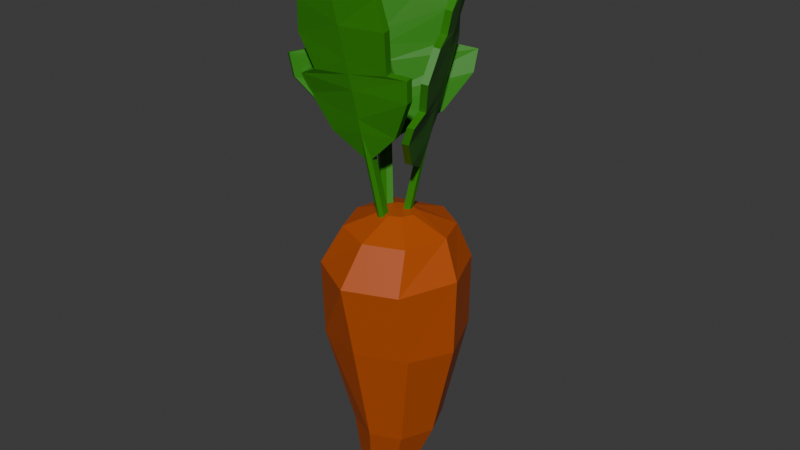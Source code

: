 # Source: Carrot.blend  (saved by Blender 4.4.32; exported with 4.5.12 LTS)
import bpy
from mathutils import Matrix  # noqa: F401  (used for matrix-valued properties, if any)

bpy.ops.wm.read_factory_settings(use_empty=True)
scene = bpy.context.scene
scene.name = 'Scene'

# ---- collections
col_collection = bpy.data.collections.new('Collection'); scene.collection.children.link(col_collection)

# ---- materials (node trees are filled in below, after node groups)
mat_carrot = bpy.data.materials.new('Carrot')
mat_grass = bpy.data.materials.new('Grass')

# ---- material node trees
mat_carrot.use_nodes = True; mat_carrot.node_tree.nodes.clear()
_N = mat_carrot.node_tree.nodes; _L = mat_carrot.node_tree.links
n0 = _N.new('ShaderNodeBsdfPrincipled'); n0.name = 'Principled BSDF'; n0.location = (10, 300)
n0.inputs[0].default_value = (0.467, 0.07509, 0.0, 1.0)
n1 = _N.new('ShaderNodeOutputMaterial'); n1.name = 'Material Output'; n1.location = (300, 300)
_L.new(n0.outputs[0], n1.inputs[0])
n1.is_active_output = True
mat_grass.use_nodes = True; mat_grass.node_tree.nodes.clear()
_N = mat_grass.node_tree.nodes; _L = mat_grass.node_tree.links
n0 = _N.new('ShaderNodeBsdfPrincipled'); n0.name = 'Principled BSDF'; n0.location = (10, 300)
n0.inputs[0].default_value = (0.02422, 0.2297, 0.0, 1.0)
n1 = _N.new('ShaderNodeOutputMaterial'); n1.name = 'Material Output'; n1.location = (300, 300)
_L.new(n0.outputs[0], n1.inputs[0])
n1.is_active_output = True

# ---- world
world_world = bpy.data.worlds.new('World'); scene.world = world_world
world_world.use_nodes = True; world_world.node_tree.nodes.clear()
_N = world_world.node_tree.nodes; _L = world_world.node_tree.links
n0 = _N.new('ShaderNodeOutputWorld'); n0.name = 'World Output'; n0.location = (300, 300)
n1 = _N.new('ShaderNodeBackground'); n1.name = 'Background'; n1.location = (10, 300)
n1.inputs[0].default_value = (0.05088, 0.05088, 0.05088, 1.0)
_L.new(n1.outputs[0], n0.inputs[0])
n0.is_active_output = True
world_world.color = (0.05088, 0.05088, 0.05088)
world_world.sun_shadow_jitter_overblur = 0.0

# ---- meshes
me_cylinder = bpy.data.meshes.new('Cylinder')
me_cylinder.from_pydata([(0.0004073, 0.0807, -0.07829), (-0.001398, 0.1271, 0.1034), (0.05737, 0.05711, -0.07829), (0.0849, 0.09137, 0.1034), (0.08096, 0.0001459, -0.07829), (0.1221, 0.0001605, 0.1001), (0.05737, -0.05681, -0.07829), (0.08881, -0.07795, 0.1047), (0.004924, -0.07956, -0.07784), (0.002518, -0.1137, 0.1047), (-0.05089, -0.05478, -0.08135), (-0.08628, -0.08613, 0.1001), (-0.079, 0.001325, -0.0818), (-0.122, 0.0001605, 0.1001), (-0.05655, 0.05711, -0.07829), (-0.08628, 0.08645, 0.1001), (0.0889, 0.08889, 0.2348), (0.006002, 0.1298, 0.2299), (0.1257, -3.397e-05, 0.2348), (0.08551, -0.09769, 0.2325), (-0.003406, -0.1345, 0.2325), (-0.08894, -0.08895, 0.2348), (-0.1258, -3.397e-05, 0.2348), (-0.09666, 0.08724, 0.2299), (0.06765, 0.0747, 0.294), (0.01683, 0.1033, 0.2975), (0.09365, 0.01159, 0.2989), (0.06922, -0.06182, 0.2989), (0.003033, -0.08923, 0.2989), (-0.06315, -0.06182, 0.2989), (-0.09057, 0.004371, 0.2989), (-0.0675, 0.06735, 0.3034), (-0.01046, 0.04549, -0.169), (0.02644, 0.03021, -0.169), (0.04173, -0.0067, -0.169), (0.02644, -0.0436, -0.169), (-0.01046, -0.05889, -0.169), (-0.04737, -0.0436, -0.169), (-0.06265, -0.0067, -0.169), (-0.04737, 0.03021, -0.169), (-0.006777, 0.01191, -0.217), (0.01175, 0.004237, -0.217), (0.01942, -0.01429, -0.217), (0.01175, -0.03282, -0.217), (-0.006777, -0.04049, -0.217), (-0.0253, -0.03282, -0.217), (-0.03298, -0.01429, -0.217), (-0.0253, 0.004237, -0.217), (0.02604, 0.02046, 0.3267), (0.006135, 0.02871, 0.3267), (0.03429, 0.0005518, 0.3267), (0.02604, -0.01936, 0.3267), (0.006135, -0.0276, 0.3267), (-0.01377, -0.01936, 0.3267), (-0.02202, 0.0005518, 0.3267), (-0.01377, 0.02046, 0.3267), (-0.006777, -0.01183, -0.2527), (-0.005036, -0.01255, -0.2527), (-0.004314, -0.01429, -0.2527), (-0.005036, -0.01603, -0.2527), (-0.006777, -0.01675, -0.2527), (-0.008518, -0.01603, -0.2527), (-0.009239, -0.01429, -0.2527), (-0.008518, -0.01255, -0.2527)], [], [(0, 1, 3, 2), (2, 3, 5, 4), (4, 5, 7, 6), (6, 7, 9, 8), (8, 9, 11, 10), (10, 11, 13, 12), (7, 5, 18, 19), (12, 13, 15, 14), (14, 15, 1, 0), (8, 10, 37, 36), (16, 17, 25, 24), (13, 11, 21, 22), (9, 7, 19, 20), (15, 13, 22, 23), (5, 3, 16, 18), (11, 9, 20, 21), (1, 15, 23, 17), (3, 1, 17, 16), (31, 30, 54, 55), (17, 23, 31, 25), (22, 21, 29, 30), (20, 19, 27, 28), (18, 16, 24, 26), (23, 22, 30, 31), (21, 20, 28, 29), (19, 18, 26, 27), (33, 34, 42, 41), (14, 0, 32, 39), (0, 2, 33, 32), (4, 6, 35, 34), (10, 12, 38, 37), (6, 8, 36, 35), (12, 14, 39, 38), (2, 4, 34, 33), (47, 40, 56, 63), (38, 39, 47, 46), (36, 37, 45, 44), (34, 35, 43, 42), (32, 33, 41, 40), (39, 32, 40, 47), (37, 38, 46, 45), (35, 36, 44, 43), (48, 49, 55, 54, 53, 52, 51, 50), (29, 28, 52, 53), (27, 26, 50, 51), (24, 25, 49, 48), (25, 31, 55, 49), (30, 29, 53, 54), (28, 27, 51, 52), (26, 24, 48, 50), (56, 57, 58, 59, 60, 61, 62, 63), (45, 46, 62, 61), (43, 44, 60, 59), (41, 42, 58, 57), (46, 47, 63, 62), (44, 45, 61, 60), (42, 43, 59, 58), (40, 41, 57, 56)])
_uv = me_cylinder.uv_layers.new(name='UVMap')
_uv.uv.foreach_set('vector', [1.0, 0.5, 1.0, 1.0, 0.875, 1.0, 0.875, 0.5, 0.875, 0.5, 0.875, 1.0, 0.75, 1.0, 0.75, 0.5, 0.75, 0.5, 0.75, 1.0, 0.625, 1.0, 0.625, 0.5, 0.625, 0.5, 0.625, 1.0, 0.5, 1.0, 0.5, 0.5, 0.5, 0.5, 0.5, 1.0, 0.375, 1.0, 0.375, 0.5, 0.375, 0.5, 0.375, 1.0, 0.25, 1.0, 0.25, 0.5, 0.625, 1.0, 0.75, 1.0, 0.75, 1.0, 0.625, 1.0, 0.25, 0.5, 0.25, 1.0, 0.125, 1.0, 0.125, 0.5, 0.125, 0.5, 0.125, 1.0, 0.0, 1.0, 0.0, 0.5, 0.5, 0.5, 0.375, 0.5, 0.375, 0.5, 0.5, 0.5, 0.875, 1.0, 1.0, 1.0, 1.0, 1.0, 0.875, 1.0, 0.25, 1.0, 0.375, 1.0, 0.375, 1.0, 0.25, 1.0, 0.5, 1.0, 0.625, 1.0, 0.625, 1.0, 0.5, 1.0, 0.125, 1.0, 0.25, 1.0, 0.25, 1.0, 0.125, 1.0, 0.75, 1.0, 0.875, 1.0, 0.875, 1.0, 0.75, 1.0, 0.375, 1.0, 0.5, 1.0, 0.5, 1.0, 0.375, 1.0, 0.0, 1.0, 0.125, 1.0, 0.125, 1.0, 0.0, 1.0, 0.875, 1.0, 1.0, 1.0, 1.0, 1.0, 0.875, 1.0, 0.125, 1.0, 0.25, 1.0, 0.25, 1.0, 0.125, 1.0, 0.0, 1.0, 0.125, 1.0, 0.125, 1.0, 0.0, 1.0, 0.25, 1.0, 0.375, 1.0, 0.375, 1.0, 0.25, 1.0, 0.5, 1.0, 0.625, 1.0, 0.625, 1.0, 0.5, 1.0, 0.75, 1.0, 0.875, 1.0, 0.875, 1.0, 0.75, 1.0, 0.125, 1.0, 0.25, 1.0, 0.25, 1.0, 0.125, 1.0, 0.375, 1.0, 0.5, 1.0, 0.5, 1.0, 0.375, 1.0, 0.625, 1.0, 0.75, 1.0, 0.75, 1.0, 0.625, 1.0, 0.875, 0.5, 0.75, 0.5, 0.75, 0.5, 0.875, 0.5, 0.125, 0.5, 0.0, 0.5, 0.0, 0.5, 0.125, 0.5, 1.0, 0.5, 0.875, 0.5, 0.875, 0.5, 1.0, 0.5, 0.75, 0.5, 0.625, 0.5, 0.625, 0.5, 0.75, 0.5, 0.375, 0.5, 0.25, 0.5, 0.25, 0.5, 0.375, 0.5, 0.625, 0.5, 0.5, 0.5, 0.5, 0.5, 0.625, 0.5, 0.25, 0.5, 0.125, 0.5, 0.125, 0.5, 0.25, 0.5, 0.875, 0.5, 0.75, 0.5, 0.75, 0.5, 0.875, 0.5, 0.125, 0.5, 0.0, 0.5, 0.0, 0.5, 0.125, 0.5, 0.25, 0.5, 0.125, 0.5, 0.125, 0.5, 0.25, 0.5, 0.5, 0.5, 0.375, 0.5, 0.375, 0.5, 0.5, 0.5, 0.75, 0.5, 0.625, 0.5, 0.625, 0.5, 0.75, 0.5, 1.0, 0.5, 0.875, 0.5, 0.875, 0.5, 1.0, 0.5, 0.125, 0.5, 0.0, 0.5, 0.0, 0.5, 0.125, 0.5, 0.375, 0.5, 0.25, 0.5, 0.25, 0.5, 0.375, 0.5, 0.625, 0.5, 0.5, 0.5, 0.5, 0.5, 0.625, 0.5, 0.4197, 0.4197, 0.25, 0.49, 0.08029, 0.4197, 0.01, 0.25, 0.08029, 0.08029, 0.25, 0.01, 0.4197, 0.08029, 0.49, 0.25, 0.375, 1.0, 0.5, 1.0, 0.5, 1.0, 0.375, 1.0, 0.625, 1.0, 0.75, 1.0, 0.75, 1.0, 0.625, 1.0, 0.875, 1.0, 1.0, 1.0, 1.0, 1.0, 0.875, 1.0, 0.0, 1.0, 0.125, 1.0, 0.125, 1.0, 0.0, 1.0, 0.25, 1.0, 0.375, 1.0, 0.375, 1.0, 0.25, 1.0, 0.5, 1.0, 0.625, 1.0, 0.625, 1.0, 0.5, 1.0, 0.75, 1.0, 0.875, 1.0, 0.875, 1.0, 0.75, 1.0, 0.75, 0.49, 0.9197, 0.4197, 0.99, 0.25, 0.9197, 0.08029, 0.75, 0.01, 0.5803, 0.08029, 0.51, 0.25, 0.5803, 0.4197, 0.375, 0.5, 0.25, 0.5, 0.25, 0.5, 0.375, 0.5, 0.625, 0.5, 0.5, 0.5, 0.5, 0.5, 0.625, 0.5, 0.875, 0.5, 0.75, 0.5, 0.75, 0.5, 0.875, 0.5, 0.25, 0.5, 0.125, 0.5, 0.125, 0.5, 0.25, 0.5, 0.5, 0.5, 0.375, 0.5, 0.375, 0.5, 0.5, 0.5, 0.75, 0.5, 0.625, 0.5, 0.625, 0.5, 0.75, 0.5, 1.0, 0.5, 0.875, 0.5, 0.875, 0.5, 1.0, 0.5])
me_cylinder.materials.append(mat_carrot)
me_cylinder.update()
me_cube_001 = bpy.data.meshes.new('Cube.001')
me_cube_001.from_pydata([(0.06342, -0.1, -0.1148), (0.1, -0.1, 0.1), (0.06342, 0.1, -0.1148), (0.1, 0.1, 0.1), (-0.002398, 0.04522, -0.1157), (-0.002398, 0.04522, 0.09929), (-0.002398, -0.1548, -0.1157), (-0.002398, -0.1548, 0.09929), (0.7564, 0.09392, 0.01932), (0.7564, -0.1061, 0.01932), (-0.002398, -0.1548, -0.009735), (-0.002398, 0.04522, -0.009735), (0.3525, 0.1, 0.05473), (0.3525, -0.1, 0.05473), (-0.002398, -0.1548, 0.04929), (-0.002398, 0.04522, 0.04929), (0.9, 0.1171, -0.05017), (0.9, -0.0829, -0.05017), (-0.002398, -0.1548, -0.07083), (-0.002398, 0.04522, -0.07083), (0.4563, 0.07657, 0.07819), (0.4563, -0.1234, 0.07819), (-0.002398, -0.1548, 0.07429), (-0.002398, 0.04522, 0.07429), (0.6669, 0.1925, 0.04994), (0.6669, -0.007539, 0.04994), (-0.002398, -0.1548, 0.02429), (-0.002398, 0.04522, 0.02429), (0.9473, 0.1642, -0.02754), (0.9473, -0.0358, -0.02754), (-0.002398, -0.1548, -0.04028), (-0.002398, 0.04522, -0.04028), (0.5371, 0.1765, -0.08984), (0.5371, -0.02348, -0.08984), (-0.002398, -0.1548, -0.08512), (-0.002398, 0.04522, -0.08512), (0.6429, 0.1, -0.02342), (0.6429, -0.1, -0.02342), (-0.002398, -0.1548, -0.02429), (-0.002398, 0.04522, -0.02429), (-0.06342, -0.1, -0.1148), (-0.1, -0.1, 0.1), (-0.06342, 0.1, -0.1148), (-0.1, 0.1, 0.1), (-0.8155, 0.148, 0.01341), (-0.8155, -0.05198, 0.01341), (-0.3525, 0.1, 0.05473), (-0.3525, -0.1, 0.05473), (-0.9115, 0.2683, -0.05342), (-0.9115, 0.06827, -0.05342), (-0.3831, 0.1, 0.08229), (-0.3831, -0.1, 0.08229), (-0.6594, 0.1, 0.04943), (-0.6594, -0.1, 0.04943), (-0.9735, 0.2032, -0.03128), (-0.9735, 0.00319, -0.03128), (-0.6002, 0.1674, -0.08919), (-0.6002, -0.03261, -0.08919), (-0.6429, 0.1, -0.02342), (-0.6429, -0.1, -0.02342), (0.06342, -0.1, -0.1836), (0.06342, 0.1, -0.1836), (-0.002398, -0.1548, -0.1843), (-0.002398, 0.04522, -0.1843), (-0.06342, -0.1, -0.1836), (-0.06342, 0.1, -0.1836)], [], [(23, 5, 3, 20), (20, 3, 1, 21), (4, 2, 61, 63), (3, 5, 7, 1), (21, 1, 7, 22), (37, 9, 10, 38), (36, 8, 9, 37), (39, 11, 8, 36), (25, 13, 14, 26), (24, 12, 13, 25), (27, 15, 12, 24), (35, 19, 16, 32), (32, 16, 17, 33), (33, 17, 18, 34), (13, 21, 22, 14), (12, 20, 21, 13), (15, 23, 20, 12), (11, 27, 24, 8), (8, 24, 25, 9), (9, 25, 26, 10), (19, 31, 28, 16), (16, 28, 29, 17), (17, 29, 30, 18), (0, 33, 34, 6), (2, 32, 33, 0), (4, 35, 32, 2), (31, 39, 36, 28), (28, 36, 37, 29), (29, 37, 38, 30), (23, 50, 43, 5), (50, 51, 41, 43), (42, 4, 63, 65), (43, 41, 7, 5), (51, 22, 7, 41), (59, 38, 10, 45), (58, 59, 45, 44), (39, 58, 44, 11), (53, 26, 14, 47), (52, 53, 47, 46), (27, 52, 46, 15), (35, 56, 48, 19), (56, 57, 49, 48), (57, 34, 18, 49), (47, 14, 22, 51), (46, 47, 51, 50), (15, 46, 50, 23), (11, 44, 52, 27), (44, 45, 53, 52), (45, 10, 26, 53), (19, 48, 54, 31), (48, 49, 55, 54), (49, 18, 30, 55), (40, 6, 34, 57), (42, 40, 57, 56), (4, 42, 56, 35), (31, 54, 58, 39), (54, 55, 59, 58), (55, 30, 38, 59), (63, 61, 60, 62), (63, 62, 64, 65), (40, 42, 65, 64), (2, 0, 60, 61), (6, 40, 64, 62), (0, 6, 62, 60)])
_uv = me_cube_001.uv_layers.new(name='UVMap')
_uv.uv.foreach_set('vector', [0.5938, 0.375, 0.625, 0.375, 0.625, 0.5, 0.5938, 0.5, 0.5938, 0.5, 0.625, 0.5, 0.625, 0.75, 0.5938, 0.75, 0.375, 0.375, 0.375, 0.5, 0.375, 0.5, 0.375, 0.375, 0.625, 0.5, 0.75, 0.5, 0.75, 0.75, 0.625, 0.75, 0.5938, 0.75, 0.625, 0.75, 0.625, 0.875, 0.5938, 0.875, 0.4851, 0.75, 0.5, 0.75, 0.5, 0.875, 0.4851, 0.875, 0.4851, 0.5, 0.5, 0.5, 0.5, 0.75, 0.4851, 0.75, 0.4851, 0.375, 0.5, 0.375, 0.5, 0.5, 0.4851, 0.5, 0.5312, 0.75, 0.5625, 0.75, 0.5625, 0.875, 0.5312, 0.875, 0.5312, 0.5, 0.5625, 0.5, 0.5625, 0.75, 0.5312, 0.75, 0.5312, 0.375, 0.5625, 0.375, 0.5625, 0.5, 0.5312, 0.5, 0.4062, 0.375, 0.4375, 0.375, 0.4375, 0.5, 0.4062, 0.5, 0.4062, 0.5, 0.4375, 0.5, 0.4375, 0.75, 0.4062, 0.75, 0.4062, 0.75, 0.4375, 0.75, 0.4375, 0.875, 0.4062, 0.875, 0.5625, 0.75, 0.5938, 0.75, 0.5938, 0.875, 0.5625, 0.875, 0.5625, 0.5, 0.5938, 0.5, 0.5938, 0.75, 0.5625, 0.75, 0.5625, 0.375, 0.5938, 0.375, 0.5938, 0.5, 0.5625, 0.5, 0.5, 0.375, 0.5312, 0.375, 0.5312, 0.5, 0.5, 0.5, 0.5, 0.5, 0.5312, 0.5, 0.5312, 0.75, 0.5, 0.75, 0.5, 0.75, 0.5312, 0.75, 0.5312, 0.875, 0.5, 0.875, 0.4375, 0.375, 0.4688, 0.375, 0.4688, 0.5, 0.4375, 0.5, 0.4375, 0.5, 0.4688, 0.5, 0.4688, 0.75, 0.4375, 0.75, 0.4375, 0.75, 0.4688, 0.75, 0.4688, 0.875, 0.4375, 0.875, 0.375, 0.75, 0.4062, 0.75, 0.4062, 0.875, 0.375, 0.875, 0.375, 0.5, 0.4062, 0.5, 0.4062, 0.75, 0.375, 0.75, 0.375, 0.375, 0.4062, 0.375, 0.4062, 0.5, 0.375, 0.5, 0.4688, 0.375, 0.4851, 0.375, 0.4851, 0.5, 0.4688, 0.5, 0.4688, 0.5, 0.4851, 0.5, 0.4851, 0.75, 0.4688, 0.75, 0.4688, 0.75, 0.4851, 0.75, 0.4851, 0.875, 0.4688, 0.875, 0.5938, 0.375, 0.5938, 0.5, 0.625, 0.5, 0.625, 0.375, 0.5938, 0.5, 0.5938, 0.75, 0.625, 0.75, 0.625, 0.5, 0.375, 0.5, 0.375, 0.375, 0.375, 0.375, 0.375, 0.5, 0.625, 0.5, 0.625, 0.75, 0.75, 0.75, 0.75, 0.5, 0.5938, 0.75, 0.5938, 0.875, 0.625, 0.875, 0.625, 0.75, 0.4851, 0.75, 0.4851, 0.875, 0.5, 0.875, 0.5, 0.75, 0.4851, 0.5, 0.4851, 0.75, 0.5, 0.75, 0.5, 0.5, 0.4851, 0.375, 0.4851, 0.5, 0.5, 0.5, 0.5, 0.375, 0.5312, 0.75, 0.5312, 0.875, 0.5625, 0.875, 0.5625, 0.75, 0.5312, 0.5, 0.5312, 0.75, 0.5625, 0.75, 0.5625, 0.5, 0.5312, 0.375, 0.5312, 0.5, 0.5625, 0.5, 0.5625, 0.375, 0.4062, 0.375, 0.4062, 0.5, 0.4375, 0.5, 0.4375, 0.375, 0.4062, 0.5, 0.4062, 0.75, 0.4375, 0.75, 0.4375, 0.5, 0.4062, 0.75, 0.4062, 0.875, 0.4375, 0.875, 0.4375, 0.75, 0.5625, 0.75, 0.5625, 0.875, 0.5938, 0.875, 0.5938, 0.75, 0.5625, 0.5, 0.5625, 0.75, 0.5938, 0.75, 0.5938, 0.5, 0.5625, 0.375, 0.5625, 0.5, 0.5938, 0.5, 0.5938, 0.375, 0.5, 0.375, 0.5, 0.5, 0.5312, 0.5, 0.5312, 0.375, 0.5, 0.5, 0.5, 0.75, 0.5312, 0.75, 0.5312, 0.5, 0.5, 0.75, 0.5, 0.875, 0.5312, 0.875, 0.5312, 0.75, 0.4375, 0.375, 0.4375, 0.5, 0.4688, 0.5, 0.4688, 0.375, 0.4375, 0.5, 0.4375, 0.75, 0.4688, 0.75, 0.4688, 0.5, 0.4375, 0.75, 0.4375, 0.875, 0.4688, 0.875, 0.4688, 0.75, 0.375, 0.75, 0.375, 0.875, 0.4062, 0.875, 0.4062, 0.75, 0.375, 0.5, 0.375, 0.75, 0.4062, 0.75, 0.4062, 0.5, 0.375, 0.375, 0.375, 0.5, 0.4062, 0.5, 0.4062, 0.375, 0.4688, 0.375, 0.4688, 0.5, 0.4851, 0.5, 0.4851, 0.375, 0.4688, 0.5, 0.4688, 0.75, 0.4851, 0.75, 0.4851, 0.5, 0.4688, 0.75, 0.4688, 0.875, 0.4851, 0.875, 0.4851, 0.75, 0.25, 0.5, 0.375, 0.5, 0.375, 0.75, 0.25, 0.75, 0.25, 0.5, 0.25, 0.75, 0.375, 0.75, 0.375, 0.5, 0.375, 0.75, 0.375, 0.5, 0.375, 0.5, 0.375, 0.75, 0.375, 0.5, 0.375, 0.75, 0.375, 0.75, 0.375, 0.5, 0.375, 0.875, 0.375, 0.75, 0.375, 0.75, 0.375, 0.875, 0.375, 0.75, 0.375, 0.875, 0.375, 0.875, 0.375, 0.75])
me_cube_001.materials.append(mat_grass)
me_cube_001.update()
me_cube_002 = bpy.data.meshes.new('Cube.002')
me_cube_002.from_pydata([(0.06342, -0.1, -0.1148), (0.1, -0.1, 0.1), (0.06342, 0.1, -0.1148), (0.1, 0.1, 0.1), (-0.002398, 0.04522, -0.1157), (-0.002398, 0.04522, 0.09929), (-0.002398, -0.1548, -0.1157), (-0.002398, -0.1548, 0.09929), (0.7564, 0.09392, 0.01932), (0.7564, -0.1061, 0.01932), (-0.002398, -0.1548, -0.009735), (-0.002398, 0.04522, -0.009735), (0.3525, 0.1, 0.05473), (0.3525, -0.1, 0.05473), (-0.002398, -0.1548, 0.04929), (-0.002398, 0.04522, 0.04929), (0.9, 0.1171, -0.05017), (0.9, -0.0829, -0.05017), (-0.002398, -0.1548, -0.07083), (-0.002398, 0.04522, -0.07083), (0.4563, 0.07657, 0.07819), (0.4563, -0.1234, 0.07819), (-0.002398, -0.1548, 0.07429), (-0.002398, 0.04522, 0.07429), (0.6669, 0.1925, 0.04994), (0.6669, -0.007539, 0.04994), (-0.002398, -0.1548, 0.02429), (-0.002398, 0.04522, 0.02429), (0.9473, 0.1642, -0.02754), (0.9473, -0.0358, -0.02754), (-0.002398, -0.1548, -0.04028), (-0.002398, 0.04522, -0.04028), (0.5371, 0.1765, -0.08984), (0.5371, -0.02348, -0.08984), (-0.002398, -0.1548, -0.08512), (-0.002398, 0.04522, -0.08512), (0.6429, 0.1, -0.02342), (0.6429, -0.1, -0.02342), (-0.002398, -0.1548, -0.02429), (-0.002398, 0.04522, -0.02429), (-0.06342, -0.1, -0.1148), (-0.1, -0.1, 0.1), (-0.06342, 0.1, -0.1148), (-0.1, 0.1, 0.1), (-0.8155, 0.148, 0.01341), (-0.8155, -0.05198, 0.01341), (-0.3525, 0.1, 0.05473), (-0.3525, -0.1, 0.05473), (-0.9115, 0.2683, -0.05342), (-0.9115, 0.06827, -0.05342), (-0.3831, 0.1, 0.08229), (-0.3831, -0.1, 0.08229), (-0.6594, 0.1, 0.04943), (-0.6594, -0.1, 0.04943), (-0.9735, 0.2032, -0.03128), (-0.9735, 0.00319, -0.03128), (-0.6002, 0.1674, -0.08919), (-0.6002, -0.03261, -0.08919), (-0.6429, 0.1, -0.02342), (-0.6429, -0.1, -0.02342), (0.06342, -0.1, -0.1836), (0.06342, 0.1, -0.1836), (-0.002398, -0.1548, -0.1843), (-0.002398, 0.04522, -0.1843), (-0.06342, -0.1, -0.1836), (-0.06342, 0.1, -0.1836)], [], [(23, 5, 3, 20), (20, 3, 1, 21), (4, 2, 61, 63), (3, 5, 7, 1), (21, 1, 7, 22), (37, 9, 10, 38), (36, 8, 9, 37), (39, 11, 8, 36), (25, 13, 14, 26), (24, 12, 13, 25), (27, 15, 12, 24), (35, 19, 16, 32), (32, 16, 17, 33), (33, 17, 18, 34), (13, 21, 22, 14), (12, 20, 21, 13), (15, 23, 20, 12), (11, 27, 24, 8), (8, 24, 25, 9), (9, 25, 26, 10), (19, 31, 28, 16), (16, 28, 29, 17), (17, 29, 30, 18), (0, 33, 34, 6), (2, 32, 33, 0), (4, 35, 32, 2), (31, 39, 36, 28), (28, 36, 37, 29), (29, 37, 38, 30), (23, 50, 43, 5), (50, 51, 41, 43), (42, 4, 63, 65), (43, 41, 7, 5), (51, 22, 7, 41), (59, 38, 10, 45), (58, 59, 45, 44), (39, 58, 44, 11), (53, 26, 14, 47), (52, 53, 47, 46), (27, 52, 46, 15), (35, 56, 48, 19), (56, 57, 49, 48), (57, 34, 18, 49), (47, 14, 22, 51), (46, 47, 51, 50), (15, 46, 50, 23), (11, 44, 52, 27), (44, 45, 53, 52), (45, 10, 26, 53), (19, 48, 54, 31), (48, 49, 55, 54), (49, 18, 30, 55), (40, 6, 34, 57), (42, 40, 57, 56), (4, 42, 56, 35), (31, 54, 58, 39), (54, 55, 59, 58), (55, 30, 38, 59), (63, 61, 60, 62), (63, 62, 64, 65), (40, 42, 65, 64), (2, 0, 60, 61), (6, 40, 64, 62), (0, 6, 62, 60)])
_uv = me_cube_002.uv_layers.new(name='UVMap')
_uv.uv.foreach_set('vector', [0.5938, 0.375, 0.625, 0.375, 0.625, 0.5, 0.5938, 0.5, 0.5938, 0.5, 0.625, 0.5, 0.625, 0.75, 0.5938, 0.75, 0.375, 0.375, 0.375, 0.5, 0.375, 0.5, 0.375, 0.375, 0.625, 0.5, 0.75, 0.5, 0.75, 0.75, 0.625, 0.75, 0.5938, 0.75, 0.625, 0.75, 0.625, 0.875, 0.5938, 0.875, 0.4851, 0.75, 0.5, 0.75, 0.5, 0.875, 0.4851, 0.875, 0.4851, 0.5, 0.5, 0.5, 0.5, 0.75, 0.4851, 0.75, 0.4851, 0.375, 0.5, 0.375, 0.5, 0.5, 0.4851, 0.5, 0.5312, 0.75, 0.5625, 0.75, 0.5625, 0.875, 0.5312, 0.875, 0.5312, 0.5, 0.5625, 0.5, 0.5625, 0.75, 0.5312, 0.75, 0.5312, 0.375, 0.5625, 0.375, 0.5625, 0.5, 0.5312, 0.5, 0.4062, 0.375, 0.4375, 0.375, 0.4375, 0.5, 0.4062, 0.5, 0.4062, 0.5, 0.4375, 0.5, 0.4375, 0.75, 0.4062, 0.75, 0.4062, 0.75, 0.4375, 0.75, 0.4375, 0.875, 0.4062, 0.875, 0.5625, 0.75, 0.5938, 0.75, 0.5938, 0.875, 0.5625, 0.875, 0.5625, 0.5, 0.5938, 0.5, 0.5938, 0.75, 0.5625, 0.75, 0.5625, 0.375, 0.5938, 0.375, 0.5938, 0.5, 0.5625, 0.5, 0.5, 0.375, 0.5312, 0.375, 0.5312, 0.5, 0.5, 0.5, 0.5, 0.5, 0.5312, 0.5, 0.5312, 0.75, 0.5, 0.75, 0.5, 0.75, 0.5312, 0.75, 0.5312, 0.875, 0.5, 0.875, 0.4375, 0.375, 0.4688, 0.375, 0.4688, 0.5, 0.4375, 0.5, 0.4375, 0.5, 0.4688, 0.5, 0.4688, 0.75, 0.4375, 0.75, 0.4375, 0.75, 0.4688, 0.75, 0.4688, 0.875, 0.4375, 0.875, 0.375, 0.75, 0.4062, 0.75, 0.4062, 0.875, 0.375, 0.875, 0.375, 0.5, 0.4062, 0.5, 0.4062, 0.75, 0.375, 0.75, 0.375, 0.375, 0.4062, 0.375, 0.4062, 0.5, 0.375, 0.5, 0.4688, 0.375, 0.4851, 0.375, 0.4851, 0.5, 0.4688, 0.5, 0.4688, 0.5, 0.4851, 0.5, 0.4851, 0.75, 0.4688, 0.75, 0.4688, 0.75, 0.4851, 0.75, 0.4851, 0.875, 0.4688, 0.875, 0.5938, 0.375, 0.5938, 0.5, 0.625, 0.5, 0.625, 0.375, 0.5938, 0.5, 0.5938, 0.75, 0.625, 0.75, 0.625, 0.5, 0.375, 0.5, 0.375, 0.375, 0.375, 0.375, 0.375, 0.5, 0.625, 0.5, 0.625, 0.75, 0.75, 0.75, 0.75, 0.5, 0.5938, 0.75, 0.5938, 0.875, 0.625, 0.875, 0.625, 0.75, 0.4851, 0.75, 0.4851, 0.875, 0.5, 0.875, 0.5, 0.75, 0.4851, 0.5, 0.4851, 0.75, 0.5, 0.75, 0.5, 0.5, 0.4851, 0.375, 0.4851, 0.5, 0.5, 0.5, 0.5, 0.375, 0.5312, 0.75, 0.5312, 0.875, 0.5625, 0.875, 0.5625, 0.75, 0.5312, 0.5, 0.5312, 0.75, 0.5625, 0.75, 0.5625, 0.5, 0.5312, 0.375, 0.5312, 0.5, 0.5625, 0.5, 0.5625, 0.375, 0.4062, 0.375, 0.4062, 0.5, 0.4375, 0.5, 0.4375, 0.375, 0.4062, 0.5, 0.4062, 0.75, 0.4375, 0.75, 0.4375, 0.5, 0.4062, 0.75, 0.4062, 0.875, 0.4375, 0.875, 0.4375, 0.75, 0.5625, 0.75, 0.5625, 0.875, 0.5938, 0.875, 0.5938, 0.75, 0.5625, 0.5, 0.5625, 0.75, 0.5938, 0.75, 0.5938, 0.5, 0.5625, 0.375, 0.5625, 0.5, 0.5938, 0.5, 0.5938, 0.375, 0.5, 0.375, 0.5, 0.5, 0.5312, 0.5, 0.5312, 0.375, 0.5, 0.5, 0.5, 0.75, 0.5312, 0.75, 0.5312, 0.5, 0.5, 0.75, 0.5, 0.875, 0.5312, 0.875, 0.5312, 0.75, 0.4375, 0.375, 0.4375, 0.5, 0.4688, 0.5, 0.4688, 0.375, 0.4375, 0.5, 0.4375, 0.75, 0.4688, 0.75, 0.4688, 0.5, 0.4375, 0.75, 0.4375, 0.875, 0.4688, 0.875, 0.4688, 0.75, 0.375, 0.75, 0.375, 0.875, 0.4062, 0.875, 0.4062, 0.75, 0.375, 0.5, 0.375, 0.75, 0.4062, 0.75, 0.4062, 0.5, 0.375, 0.375, 0.375, 0.5, 0.4062, 0.5, 0.4062, 0.375, 0.4688, 0.375, 0.4688, 0.5, 0.4851, 0.5, 0.4851, 0.375, 0.4688, 0.5, 0.4688, 0.75, 0.4851, 0.75, 0.4851, 0.5, 0.4688, 0.75, 0.4688, 0.875, 0.4851, 0.875, 0.4851, 0.75, 0.25, 0.5, 0.375, 0.5, 0.375, 0.75, 0.25, 0.75, 0.25, 0.5, 0.25, 0.75, 0.375, 0.75, 0.375, 0.5, 0.375, 0.75, 0.375, 0.5, 0.375, 0.5, 0.375, 0.75, 0.375, 0.5, 0.375, 0.75, 0.375, 0.75, 0.375, 0.5, 0.375, 0.875, 0.375, 0.75, 0.375, 0.75, 0.375, 0.875, 0.375, 0.75, 0.375, 0.875, 0.375, 0.875, 0.375, 0.75])
me_cube_002.materials.append(mat_grass)
me_cube_002.update()
me_cube_003 = bpy.data.meshes.new('Cube.003')
me_cube_003.from_pydata([(0.06342, -0.1, -0.1148), (0.1, -0.1, 0.1), (0.06342, 0.1, -0.1148), (0.1, 0.1, 0.1), (-0.002398, 0.04522, -0.1157), (-0.002398, 0.04522, 0.09929), (-0.002398, -0.1548, -0.1157), (-0.002398, -0.1548, 0.09929), (0.7564, 0.09392, 0.01932), (0.7564, -0.1061, 0.01932), (-0.002398, -0.1548, -0.009735), (-0.002398, 0.04522, -0.009735), (0.3525, 0.1, 0.05473), (0.3525, -0.1, 0.05473), (-0.002398, -0.1548, 0.04929), (-0.002398, 0.04522, 0.04929), (0.9, 0.1171, -0.05017), (0.9, -0.0829, -0.05017), (-0.002398, -0.1548, -0.07083), (-0.002398, 0.04522, -0.07083), (0.4563, 0.07657, 0.07819), (0.4563, -0.1234, 0.07819), (-0.002398, -0.1548, 0.07429), (-0.002398, 0.04522, 0.07429), (0.6669, 0.1925, 0.04994), (0.6669, -0.007539, 0.04994), (-0.002398, -0.1548, 0.02429), (-0.002398, 0.04522, 0.02429), (0.9473, 0.1642, -0.02754), (0.9473, -0.0358, -0.02754), (-0.002398, -0.1548, -0.04028), (-0.002398, 0.04522, -0.04028), (0.5371, 0.1765, -0.08984), (0.5371, -0.02348, -0.08984), (-0.002398, -0.1548, -0.08512), (-0.002398, 0.04522, -0.08512), (0.6429, 0.1, -0.02342), (0.6429, -0.1, -0.02342), (-0.002398, -0.1548, -0.02429), (-0.002398, 0.04522, -0.02429), (-0.06342, -0.1, -0.1148), (-0.1, -0.1, 0.1), (-0.06342, 0.1, -0.1148), (-0.1, 0.1, 0.1), (-0.8155, 0.148, 0.01341), (-0.8155, -0.05198, 0.01341), (-0.3525, 0.1, 0.05473), (-0.3525, -0.1, 0.05473), (-0.9115, 0.2683, -0.05342), (-0.9115, 0.06827, -0.05342), (-0.3831, 0.1, 0.08229), (-0.3831, -0.1, 0.08229), (-0.6594, 0.1, 0.04943), (-0.6594, -0.1, 0.04943), (-0.9735, 0.2032, -0.03128), (-0.9735, 0.00319, -0.03128), (-0.6002, 0.1674, -0.08919), (-0.6002, -0.03261, -0.08919), (-0.6429, 0.1, -0.02342), (-0.6429, -0.1, -0.02342), (0.06342, -0.1, -0.1836), (0.06342, 0.1, -0.1836), (-0.002398, -0.1548, -0.1843), (-0.002398, 0.04522, -0.1843), (-0.06342, -0.1, -0.1836), (-0.06342, 0.1, -0.1836)], [], [(23, 5, 3, 20), (20, 3, 1, 21), (4, 2, 61, 63), (3, 5, 7, 1), (21, 1, 7, 22), (37, 9, 10, 38), (36, 8, 9, 37), (39, 11, 8, 36), (25, 13, 14, 26), (24, 12, 13, 25), (27, 15, 12, 24), (35, 19, 16, 32), (32, 16, 17, 33), (33, 17, 18, 34), (13, 21, 22, 14), (12, 20, 21, 13), (15, 23, 20, 12), (11, 27, 24, 8), (8, 24, 25, 9), (9, 25, 26, 10), (19, 31, 28, 16), (16, 28, 29, 17), (17, 29, 30, 18), (0, 33, 34, 6), (2, 32, 33, 0), (4, 35, 32, 2), (31, 39, 36, 28), (28, 36, 37, 29), (29, 37, 38, 30), (23, 50, 43, 5), (50, 51, 41, 43), (42, 4, 63, 65), (43, 41, 7, 5), (51, 22, 7, 41), (59, 38, 10, 45), (58, 59, 45, 44), (39, 58, 44, 11), (53, 26, 14, 47), (52, 53, 47, 46), (27, 52, 46, 15), (35, 56, 48, 19), (56, 57, 49, 48), (57, 34, 18, 49), (47, 14, 22, 51), (46, 47, 51, 50), (15, 46, 50, 23), (11, 44, 52, 27), (44, 45, 53, 52), (45, 10, 26, 53), (19, 48, 54, 31), (48, 49, 55, 54), (49, 18, 30, 55), (40, 6, 34, 57), (42, 40, 57, 56), (4, 42, 56, 35), (31, 54, 58, 39), (54, 55, 59, 58), (55, 30, 38, 59), (63, 61, 60, 62), (63, 62, 64, 65), (40, 42, 65, 64), (2, 0, 60, 61), (6, 40, 64, 62), (0, 6, 62, 60)])
_uv = me_cube_003.uv_layers.new(name='UVMap')
_uv.uv.foreach_set('vector', [0.5938, 0.375, 0.625, 0.375, 0.625, 0.5, 0.5938, 0.5, 0.5938, 0.5, 0.625, 0.5, 0.625, 0.75, 0.5938, 0.75, 0.375, 0.375, 0.375, 0.5, 0.375, 0.5, 0.375, 0.375, 0.625, 0.5, 0.75, 0.5, 0.75, 0.75, 0.625, 0.75, 0.5938, 0.75, 0.625, 0.75, 0.625, 0.875, 0.5938, 0.875, 0.4851, 0.75, 0.5, 0.75, 0.5, 0.875, 0.4851, 0.875, 0.4851, 0.5, 0.5, 0.5, 0.5, 0.75, 0.4851, 0.75, 0.4851, 0.375, 0.5, 0.375, 0.5, 0.5, 0.4851, 0.5, 0.5312, 0.75, 0.5625, 0.75, 0.5625, 0.875, 0.5312, 0.875, 0.5312, 0.5, 0.5625, 0.5, 0.5625, 0.75, 0.5312, 0.75, 0.5312, 0.375, 0.5625, 0.375, 0.5625, 0.5, 0.5312, 0.5, 0.4062, 0.375, 0.4375, 0.375, 0.4375, 0.5, 0.4062, 0.5, 0.4062, 0.5, 0.4375, 0.5, 0.4375, 0.75, 0.4062, 0.75, 0.4062, 0.75, 0.4375, 0.75, 0.4375, 0.875, 0.4062, 0.875, 0.5625, 0.75, 0.5938, 0.75, 0.5938, 0.875, 0.5625, 0.875, 0.5625, 0.5, 0.5938, 0.5, 0.5938, 0.75, 0.5625, 0.75, 0.5625, 0.375, 0.5938, 0.375, 0.5938, 0.5, 0.5625, 0.5, 0.5, 0.375, 0.5312, 0.375, 0.5312, 0.5, 0.5, 0.5, 0.5, 0.5, 0.5312, 0.5, 0.5312, 0.75, 0.5, 0.75, 0.5, 0.75, 0.5312, 0.75, 0.5312, 0.875, 0.5, 0.875, 0.4375, 0.375, 0.4688, 0.375, 0.4688, 0.5, 0.4375, 0.5, 0.4375, 0.5, 0.4688, 0.5, 0.4688, 0.75, 0.4375, 0.75, 0.4375, 0.75, 0.4688, 0.75, 0.4688, 0.875, 0.4375, 0.875, 0.375, 0.75, 0.4062, 0.75, 0.4062, 0.875, 0.375, 0.875, 0.375, 0.5, 0.4062, 0.5, 0.4062, 0.75, 0.375, 0.75, 0.375, 0.375, 0.4062, 0.375, 0.4062, 0.5, 0.375, 0.5, 0.4688, 0.375, 0.4851, 0.375, 0.4851, 0.5, 0.4688, 0.5, 0.4688, 0.5, 0.4851, 0.5, 0.4851, 0.75, 0.4688, 0.75, 0.4688, 0.75, 0.4851, 0.75, 0.4851, 0.875, 0.4688, 0.875, 0.5938, 0.375, 0.5938, 0.5, 0.625, 0.5, 0.625, 0.375, 0.5938, 0.5, 0.5938, 0.75, 0.625, 0.75, 0.625, 0.5, 0.375, 0.5, 0.375, 0.375, 0.375, 0.375, 0.375, 0.5, 0.625, 0.5, 0.625, 0.75, 0.75, 0.75, 0.75, 0.5, 0.5938, 0.75, 0.5938, 0.875, 0.625, 0.875, 0.625, 0.75, 0.4851, 0.75, 0.4851, 0.875, 0.5, 0.875, 0.5, 0.75, 0.4851, 0.5, 0.4851, 0.75, 0.5, 0.75, 0.5, 0.5, 0.4851, 0.375, 0.4851, 0.5, 0.5, 0.5, 0.5, 0.375, 0.5312, 0.75, 0.5312, 0.875, 0.5625, 0.875, 0.5625, 0.75, 0.5312, 0.5, 0.5312, 0.75, 0.5625, 0.75, 0.5625, 0.5, 0.5312, 0.375, 0.5312, 0.5, 0.5625, 0.5, 0.5625, 0.375, 0.4062, 0.375, 0.4062, 0.5, 0.4375, 0.5, 0.4375, 0.375, 0.4062, 0.5, 0.4062, 0.75, 0.4375, 0.75, 0.4375, 0.5, 0.4062, 0.75, 0.4062, 0.875, 0.4375, 0.875, 0.4375, 0.75, 0.5625, 0.75, 0.5625, 0.875, 0.5938, 0.875, 0.5938, 0.75, 0.5625, 0.5, 0.5625, 0.75, 0.5938, 0.75, 0.5938, 0.5, 0.5625, 0.375, 0.5625, 0.5, 0.5938, 0.5, 0.5938, 0.375, 0.5, 0.375, 0.5, 0.5, 0.5312, 0.5, 0.5312, 0.375, 0.5, 0.5, 0.5, 0.75, 0.5312, 0.75, 0.5312, 0.5, 0.5, 0.75, 0.5, 0.875, 0.5312, 0.875, 0.5312, 0.75, 0.4375, 0.375, 0.4375, 0.5, 0.4688, 0.5, 0.4688, 0.375, 0.4375, 0.5, 0.4375, 0.75, 0.4688, 0.75, 0.4688, 0.5, 0.4375, 0.75, 0.4375, 0.875, 0.4688, 0.875, 0.4688, 0.75, 0.375, 0.75, 0.375, 0.875, 0.4062, 0.875, 0.4062, 0.75, 0.375, 0.5, 0.375, 0.75, 0.4062, 0.75, 0.4062, 0.5, 0.375, 0.375, 0.375, 0.5, 0.4062, 0.5, 0.4062, 0.375, 0.4688, 0.375, 0.4688, 0.5, 0.4851, 0.5, 0.4851, 0.375, 0.4688, 0.5, 0.4688, 0.75, 0.4851, 0.75, 0.4851, 0.5, 0.4688, 0.75, 0.4688, 0.875, 0.4851, 0.875, 0.4851, 0.75, 0.25, 0.5, 0.375, 0.5, 0.375, 0.75, 0.25, 0.75, 0.25, 0.5, 0.25, 0.75, 0.375, 0.75, 0.375, 0.5, 0.375, 0.75, 0.375, 0.5, 0.375, 0.5, 0.375, 0.75, 0.375, 0.5, 0.375, 0.75, 0.375, 0.75, 0.375, 0.5, 0.375, 0.875, 0.375, 0.75, 0.375, 0.75, 0.375, 0.875, 0.375, 0.75, 0.375, 0.875, 0.375, 0.875, 0.375, 0.75])
me_cube_003.materials.append(mat_grass)
me_cube_003.update()

# ---- objects
ob_cylinder = bpy.data.objects.new('Cylinder', me_cylinder)
ob_cube = bpy.data.objects.new('Cube', me_cube_001)
ob_cube_001 = bpy.data.objects.new('Cube.001', me_cube_002)
ob_cube_002 = bpy.data.objects.new('Cube.002', me_cube_003)

# ---- transforms, parenting, visibility, modifiers, constraints
ob_cylinder.location = (0.0, 0.0, 0.0)
ob_cube.location = (-0.03856, -0.0679, 0.6069)
ob_cube.rotation_euler = (0.1424, -0.1177, 0.05824)
ob_cube.scale = (0.1084, 0.06382, 1.604)
ob_cube_001.location = (-0.08435, 0.06477, 0.6127)
ob_cube_001.rotation_euler = (0.2422, -0.0464, -2.175)
ob_cube_001.scale = (0.1616, 0.06733, 1.692)
ob_cube_002.location = (0.05334, 0.03758, 0.5608)
ob_cube_002.rotation_euler = (0.2037, -0.005017, -4.253)
ob_cube_002.scale = (0.1336, 0.05568, 1.399)

# ---- collection membership
col_collection.objects.link(ob_cylinder)
col_collection.objects.link(ob_cube)
col_collection.objects.link(ob_cube_001)
col_collection.objects.link(ob_cube_002)

# ---- scene / render settings (as saved in the file)
scene.frame_start = 1; scene.frame_end = 250; scene.frame_set(1)
scene.render.engine = 'BLENDER_EEVEE_NEXT'
bpy.context.view_layer.update()

# ---- added for rendering (the .blend has no active camera and no usable light): camera, sun
cam_auto = bpy.data.cameras.new('AutoCamera')
cam_auto.lens = 50.0
cam_auto.sensor_width = 36.0
cam_auto.clip_end = 1000.0
ob_auto_camera = bpy.data.objects.new('AutoCamera', cam_auto)
scene.collection.objects.link(ob_auto_camera)
ob_auto_camera.location = (1.0389, -1.23807, 1.12463)
ob_auto_camera.rotation_euler = (1.09748, -7.21219e-08, 0.694738)
scene.camera = ob_auto_camera
light_auto_sun = bpy.data.lights.new('AutoSun', 'SUN')
light_auto_sun.energy = 3.0
light_auto_sun.angle = 0.0523599
ob_auto_sun = bpy.data.objects.new('AutoSun', light_auto_sun)
scene.collection.objects.link(ob_auto_sun)
ob_auto_sun.rotation_euler = (0.872665, 0.174533, 0.523599)
bpy.context.view_layer.update()
